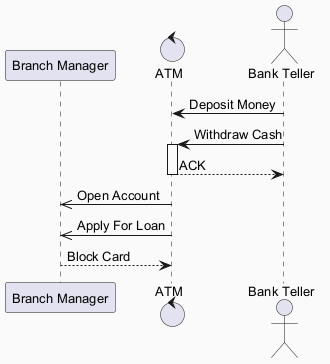

The diagram above was rendered by PlantUML. Its source (embedded in the PNG):
@startuml
skinparam backgroundColor #FAFAFA
skinparam classBackgroundColor #FFF3E0
skinparam classBorderColor #E65100
skinparam defaultFontSize 13
participant "Branch Manager" as BM
control "ATM" as A
actor "Bank Teller" as BT
BT -> A : Deposit Money
BT -> A : Withdraw Cash
activate A
A --> BT : ACK
deactivate A
A ->> BM : Open Account
A ->> BM : Apply For Loan
BM --> A : Block Card
@enduml